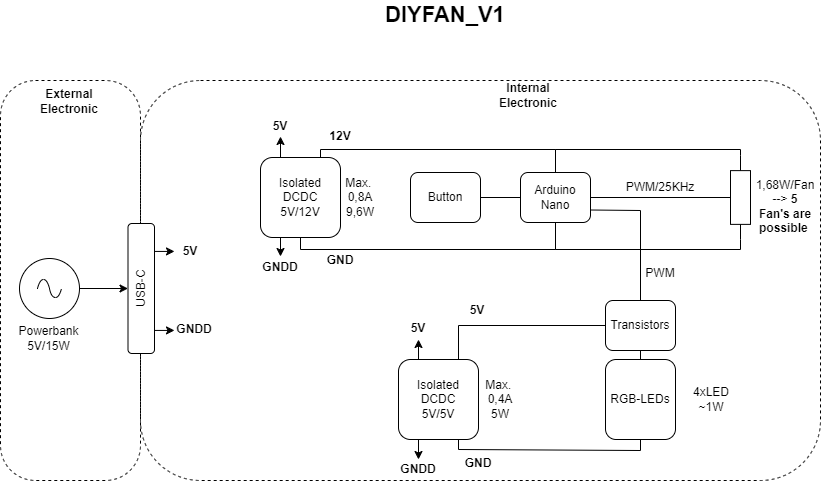

The diagram above was exported from draw.io. Its source (the exported page's mxGraphModel, read from the mxfile embedded in the PNG):
<mxGraphModel dx="1728" dy="997" grid="1" gridSize="10" guides="1" tooltips="1" connect="1" arrows="1" fold="1" page="1" pageScale="1" pageWidth="827" pageHeight="583" math="0" shadow="0">
  <root>
    <mxCell id="0" />
    <mxCell id="1" parent="0" />
    <mxCell id="gIjQD0TmuS_fP23NapkW-50" value="" style="rounded=1;whiteSpace=wrap;html=1;fillColor=none;dashed=1;arcSize=25;" parent="1" vertex="1">
      <mxGeometry x="4" y="110" width="140" height="400" as="geometry" />
    </mxCell>
    <mxCell id="gIjQD0TmuS_fP23NapkW-46" value="" style="rounded=1;whiteSpace=wrap;html=1;fillColor=none;dashed=1;" parent="1" vertex="1">
      <mxGeometry x="144" y="110" width="680" height="400" as="geometry" />
    </mxCell>
    <mxCell id="gIjQD0TmuS_fP23NapkW-2" value="" style="pointerEvents=1;verticalLabelPosition=bottom;shadow=0;dashed=0;align=center;html=1;verticalAlign=top;shape=mxgraph.electrical.signal_sources.source;aspect=fixed;points=[[0.5,0,0],[1,0.5,0],[0.5,1,0],[0,0.5,0]];elSignalType=ac;" parent="1" vertex="1">
      <mxGeometry x="23" y="288" width="60" height="60" as="geometry" />
    </mxCell>
    <mxCell id="gIjQD0TmuS_fP23NapkW-3" value="Isolated DCDC&lt;br&gt;5V/12V" style="rounded=1;whiteSpace=wrap;html=1;" parent="1" vertex="1">
      <mxGeometry x="264" y="187" width="80" height="80" as="geometry" />
    </mxCell>
    <mxCell id="gIjQD0TmuS_fP23NapkW-4" value="" style="pointerEvents=1;verticalLabelPosition=bottom;shadow=0;dashed=0;align=center;html=1;verticalAlign=top;shape=mxgraph.electrical.resistors.resistor_1;rotation=90;" parent="1" vertex="1">
      <mxGeometry x="702" y="217" width="84" height="20" as="geometry" />
    </mxCell>
    <mxCell id="gIjQD0TmuS_fP23NapkW-8" value="Arduino Nano" style="rounded=1;whiteSpace=wrap;html=1;" parent="1" vertex="1">
      <mxGeometry x="524" y="202" width="70" height="50" as="geometry" />
    </mxCell>
    <mxCell id="gIjQD0TmuS_fP23NapkW-9" value="PWM/25KHz" style="text;html=1;strokeColor=none;fillColor=none;align=center;verticalAlign=middle;whiteSpace=wrap;rounded=0;" parent="1" vertex="1">
      <mxGeometry x="634" y="207" width="60" height="20" as="geometry" />
    </mxCell>
    <mxCell id="gIjQD0TmuS_fP23NapkW-13" value="" style="endArrow=none;html=1;rounded=0;entryX=1;entryY=0.5;entryDx=0;entryDy=0;exitX=0;exitY=0.5;exitDx=0;exitDy=0;" parent="1" source="gIjQD0TmuS_fP23NapkW-8" target="gIjQD0TmuS_fP23NapkW-28" edge="1">
      <mxGeometry width="50" height="50" relative="1" as="geometry">
        <mxPoint x="474" y="287" as="sourcePoint" />
        <mxPoint x="464" y="227" as="targetPoint" />
      </mxGeometry>
    </mxCell>
    <mxCell id="gIjQD0TmuS_fP23NapkW-22" value="&lt;div&gt;&lt;div&gt;1,68W/Fan --&amp;gt; &lt;b&gt;5 Fan's are possible&lt;/b&gt;&amp;nbsp;&lt;/div&gt;&lt;/div&gt;" style="text;html=1;strokeColor=none;fillColor=none;align=center;verticalAlign=middle;whiteSpace=wrap;rounded=0;dashed=1;dashPattern=1 1;" parent="1" vertex="1">
      <mxGeometry x="774" y="167.75" width="30" height="137" as="geometry" />
    </mxCell>
    <mxCell id="gIjQD0TmuS_fP23NapkW-26" value="Max.&amp;nbsp;&lt;div&gt;0,8A&lt;div&gt;9,6W&lt;/div&gt;&lt;/div&gt;" style="text;html=1;strokeColor=none;fillColor=none;align=center;verticalAlign=middle;whiteSpace=wrap;rounded=0;" parent="1" vertex="1">
      <mxGeometry x="344" y="207" width="40" height="40" as="geometry" />
    </mxCell>
    <mxCell id="gIjQD0TmuS_fP23NapkW-28" value="Button" style="rounded=1;whiteSpace=wrap;html=1;" parent="1" vertex="1">
      <mxGeometry x="414" y="202" width="70" height="50" as="geometry" />
    </mxCell>
    <mxCell id="gIjQD0TmuS_fP23NapkW-30" value="&lt;div&gt;Powerbank&lt;/div&gt;5V/15W" style="text;html=1;strokeColor=none;fillColor=none;align=center;verticalAlign=middle;whiteSpace=wrap;rounded=0;" parent="1" vertex="1">
      <mxGeometry x="12.5" y="353" width="79" height="30" as="geometry" />
    </mxCell>
    <mxCell id="gIjQD0TmuS_fP23NapkW-40" value="" style="endArrow=none;html=1;rounded=0;entryX=0.75;entryY=0;entryDx=0;entryDy=0;exitX=0.5;exitY=0;exitDx=0;exitDy=0;" parent="1" source="gIjQD0TmuS_fP23NapkW-8" target="gIjQD0TmuS_fP23NapkW-3" edge="1">
      <mxGeometry width="50" height="50" relative="1" as="geometry">
        <mxPoint x="554" y="177" as="sourcePoint" />
        <mxPoint x="334" y="187" as="targetPoint" />
        <Array as="points">
          <mxPoint x="559" y="179" />
          <mxPoint x="324" y="179" />
        </Array>
      </mxGeometry>
    </mxCell>
    <mxCell id="gIjQD0TmuS_fP23NapkW-41" value="" style="endArrow=none;html=1;rounded=0;entryX=0;entryY=0.5;entryDx=0;entryDy=0;entryPerimeter=0;exitX=0.5;exitY=0;exitDx=0;exitDy=0;" parent="1" source="gIjQD0TmuS_fP23NapkW-8" target="gIjQD0TmuS_fP23NapkW-4" edge="1">
      <mxGeometry width="50" height="50" relative="1" as="geometry">
        <mxPoint x="564" y="177" as="sourcePoint" />
        <mxPoint x="654" y="147" as="targetPoint" />
        <Array as="points">
          <mxPoint x="559" y="179" />
          <mxPoint x="744" y="179" />
        </Array>
      </mxGeometry>
    </mxCell>
    <mxCell id="gIjQD0TmuS_fP23NapkW-42" value="" style="endArrow=none;html=1;rounded=0;entryX=1;entryY=0.5;entryDx=0;entryDy=0;" parent="1" target="gIjQD0TmuS_fP23NapkW-8" edge="1">
      <mxGeometry width="50" height="50" relative="1" as="geometry">
        <mxPoint x="734" y="227" as="sourcePoint" />
        <mxPoint x="564" y="177" as="targetPoint" />
      </mxGeometry>
    </mxCell>
    <mxCell id="gIjQD0TmuS_fP23NapkW-44" value="" style="endArrow=none;html=1;rounded=0;entryX=0.5;entryY=1;entryDx=0;entryDy=0;" parent="1" target="gIjQD0TmuS_fP23NapkW-8" edge="1">
      <mxGeometry width="50" height="50" relative="1" as="geometry">
        <mxPoint x="304" y="267" as="sourcePoint" />
        <mxPoint x="434" y="307" as="targetPoint" />
        <Array as="points">
          <mxPoint x="304" y="279" />
          <mxPoint x="559" y="279" />
        </Array>
      </mxGeometry>
    </mxCell>
    <mxCell id="gIjQD0TmuS_fP23NapkW-45" value="" style="endArrow=none;html=1;rounded=0;entryX=1;entryY=0.5;entryDx=0;entryDy=0;entryPerimeter=0;exitX=0.5;exitY=1;exitDx=0;exitDy=0;" parent="1" source="gIjQD0TmuS_fP23NapkW-8" target="gIjQD0TmuS_fP23NapkW-4" edge="1">
      <mxGeometry width="50" height="50" relative="1" as="geometry">
        <mxPoint x="564" y="277" as="sourcePoint" />
        <mxPoint x="524" y="127" as="targetPoint" />
        <Array as="points">
          <mxPoint x="559" y="279" />
          <mxPoint x="744" y="279" />
        </Array>
      </mxGeometry>
    </mxCell>
    <mxCell id="gIjQD0TmuS_fP23NapkW-49" value="&lt;b&gt;Internal Electronic&lt;/b&gt;" style="text;html=1;align=center;verticalAlign=middle;whiteSpace=wrap;rounded=0;" parent="1" vertex="1">
      <mxGeometry x="482" y="110" width="100" height="30" as="geometry" />
    </mxCell>
    <mxCell id="gIjQD0TmuS_fP23NapkW-52" value="&lt;b&gt;External Electronic&lt;/b&gt;" style="text;html=1;align=center;verticalAlign=middle;whiteSpace=wrap;rounded=0;" parent="1" vertex="1">
      <mxGeometry x="23" y="116" width="100" height="30" as="geometry" />
    </mxCell>
    <mxCell id="gIjQD0TmuS_fP23NapkW-53" value="&lt;b&gt;&lt;font style=&quot;font-size: 22px;&quot;&gt;DIYFAN_V1&amp;nbsp;&lt;/font&gt;&lt;/b&gt;" style="text;html=1;align=center;verticalAlign=middle;whiteSpace=wrap;rounded=0;" parent="1" vertex="1">
      <mxGeometry x="402" y="30" width="100" height="30" as="geometry" />
    </mxCell>
    <mxCell id="gIjQD0TmuS_fP23NapkW-54" value="&lt;b&gt;12V&lt;/b&gt;" style="text;html=1;strokeColor=none;fillColor=none;align=center;verticalAlign=middle;whiteSpace=wrap;rounded=0;" parent="1" vertex="1">
      <mxGeometry x="324" y="156" width="40" height="20" as="geometry" />
    </mxCell>
    <mxCell id="gIjQD0TmuS_fP23NapkW-55" value="&lt;b&gt;GND&lt;/b&gt;" style="text;html=1;strokeColor=none;fillColor=none;align=center;verticalAlign=middle;whiteSpace=wrap;rounded=0;" parent="1" vertex="1">
      <mxGeometry x="324" y="280" width="40" height="20" as="geometry" />
    </mxCell>
    <mxCell id="gIjQD0TmuS_fP23NapkW-56" value="USB-C" style="rounded=1;whiteSpace=wrap;html=1;fillColor=default;rotation=-90;" parent="1" vertex="1">
      <mxGeometry x="79.75" y="304.75" width="130" height="26.5" as="geometry" />
    </mxCell>
    <mxCell id="gIjQD0TmuS_fP23NapkW-60" value="RGB-LEDs" style="rounded=1;whiteSpace=wrap;html=1;" parent="1" vertex="1">
      <mxGeometry x="609" y="389" width="70" height="80" as="geometry" />
    </mxCell>
    <mxCell id="gIjQD0TmuS_fP23NapkW-64" value="&lt;div&gt;&lt;div&gt;4xLED&lt;/div&gt;&lt;/div&gt;&lt;div&gt;~1W&lt;/div&gt;" style="text;html=1;strokeColor=none;fillColor=none;align=center;verticalAlign=middle;whiteSpace=wrap;rounded=0;dashed=1;dashPattern=1 1;" parent="1" vertex="1">
      <mxGeometry x="686" y="414" width="58" height="30" as="geometry" />
    </mxCell>
    <mxCell id="lE_V0eGnjFoJoQAuzXOe-1" value="Isolated DCDC&lt;div&gt;5V/5V&lt;/div&gt;" style="rounded=1;whiteSpace=wrap;html=1;" parent="1" vertex="1">
      <mxGeometry x="402" y="389" width="80" height="80" as="geometry" />
    </mxCell>
    <mxCell id="lE_V0eGnjFoJoQAuzXOe-3" value="&lt;b&gt;5V&lt;/b&gt;" style="text;html=1;strokeColor=none;fillColor=none;align=center;verticalAlign=middle;whiteSpace=wrap;rounded=0;" parent="1" vertex="1">
      <mxGeometry x="461" y="330" width="40" height="20" as="geometry" />
    </mxCell>
    <mxCell id="lE_V0eGnjFoJoQAuzXOe-5" value="" style="endArrow=none;html=1;rounded=0;entryX=0.75;entryY=1;entryDx=0;entryDy=0;exitX=0.5;exitY=1;exitDx=0;exitDy=0;" parent="1" source="gIjQD0TmuS_fP23NapkW-60" target="lE_V0eGnjFoJoQAuzXOe-1" edge="1">
      <mxGeometry width="50" height="50" relative="1" as="geometry">
        <mxPoint x="442" y="549" as="sourcePoint" />
        <mxPoint x="492" y="499" as="targetPoint" />
        <Array as="points">
          <mxPoint x="644" y="480" />
          <mxPoint x="462" y="479" />
        </Array>
      </mxGeometry>
    </mxCell>
    <mxCell id="lE_V0eGnjFoJoQAuzXOe-6" value="&lt;b&gt;GND&lt;/b&gt;" style="text;html=1;strokeColor=none;fillColor=none;align=center;verticalAlign=middle;whiteSpace=wrap;rounded=0;" parent="1" vertex="1">
      <mxGeometry x="462" y="483" width="40" height="20" as="geometry" />
    </mxCell>
    <mxCell id="lE_V0eGnjFoJoQAuzXOe-10" value="" style="endArrow=classic;html=1;rounded=0;exitX=0.18;exitY=1.004;exitDx=0;exitDy=0;exitPerimeter=0;" parent="1" edge="1">
      <mxGeometry width="50" height="50" relative="1" as="geometry">
        <mxPoint x="158" y="280.93" as="sourcePoint" />
        <mxPoint x="178" y="280.93" as="targetPoint" />
      </mxGeometry>
    </mxCell>
    <mxCell id="lE_V0eGnjFoJoQAuzXOe-11" value="&lt;b&gt;5V&lt;/b&gt;" style="text;html=1;strokeColor=none;fillColor=none;align=center;verticalAlign=middle;whiteSpace=wrap;rounded=0;" parent="1" vertex="1">
      <mxGeometry x="173.75" y="271" width="40" height="20" as="geometry" />
    </mxCell>
    <mxCell id="lE_V0eGnjFoJoQAuzXOe-12" value="&lt;b&gt;GNDD&lt;/b&gt;" style="text;html=1;strokeColor=none;fillColor=none;align=center;verticalAlign=middle;whiteSpace=wrap;rounded=0;" parent="1" vertex="1">
      <mxGeometry x="178" y="349" width="40" height="20" as="geometry" />
    </mxCell>
    <mxCell id="lE_V0eGnjFoJoQAuzXOe-13" value="" style="endArrow=classic;html=1;rounded=0;exitX=0.25;exitY=0;exitDx=0;exitDy=0;" parent="1" source="lE_V0eGnjFoJoQAuzXOe-1" edge="1">
      <mxGeometry width="50" height="50" relative="1" as="geometry">
        <mxPoint x="322" y="419" as="sourcePoint" />
        <mxPoint x="422" y="369" as="targetPoint" />
      </mxGeometry>
    </mxCell>
    <mxCell id="lE_V0eGnjFoJoQAuzXOe-14" value="" style="endArrow=classic;html=1;rounded=0;exitX=0.25;exitY=1;exitDx=0;exitDy=0;" parent="1" source="lE_V0eGnjFoJoQAuzXOe-1" edge="1">
      <mxGeometry width="50" height="50" relative="1" as="geometry">
        <mxPoint x="332" y="509" as="sourcePoint" />
        <mxPoint x="422" y="489" as="targetPoint" />
      </mxGeometry>
    </mxCell>
    <mxCell id="lE_V0eGnjFoJoQAuzXOe-15" value="" style="endArrow=classic;html=1;rounded=0;exitX=0.25;exitY=0;exitDx=0;exitDy=0;" parent="1" source="gIjQD0TmuS_fP23NapkW-3" edge="1">
      <mxGeometry width="50" height="50" relative="1" as="geometry">
        <mxPoint x="264" y="166" as="sourcePoint" />
        <mxPoint x="284" y="166" as="targetPoint" />
      </mxGeometry>
    </mxCell>
    <mxCell id="lE_V0eGnjFoJoQAuzXOe-16" value="" style="endArrow=classic;html=1;rounded=0;exitX=0.25;exitY=1;exitDx=0;exitDy=0;" parent="1" source="gIjQD0TmuS_fP23NapkW-3" edge="1">
      <mxGeometry width="50" height="50" relative="1" as="geometry">
        <mxPoint x="254" y="376" as="sourcePoint" />
        <mxPoint x="284" y="286" as="targetPoint" />
      </mxGeometry>
    </mxCell>
    <mxCell id="lE_V0eGnjFoJoQAuzXOe-17" value="&lt;b&gt;5V&lt;/b&gt;" style="text;html=1;strokeColor=none;fillColor=none;align=center;verticalAlign=middle;whiteSpace=wrap;rounded=0;" parent="1" vertex="1">
      <mxGeometry x="264" y="146" width="40" height="20" as="geometry" />
    </mxCell>
    <mxCell id="lE_V0eGnjFoJoQAuzXOe-18" value="&lt;b&gt;GNDD&lt;/b&gt;" style="text;html=1;strokeColor=none;fillColor=none;align=center;verticalAlign=middle;whiteSpace=wrap;rounded=0;" parent="1" vertex="1">
      <mxGeometry x="264" y="287.25" width="40" height="20" as="geometry" />
    </mxCell>
    <mxCell id="lE_V0eGnjFoJoQAuzXOe-19" value="&lt;b&gt;GNDD&lt;/b&gt;" style="text;html=1;strokeColor=none;fillColor=none;align=center;verticalAlign=middle;whiteSpace=wrap;rounded=0;" parent="1" vertex="1">
      <mxGeometry x="402" y="489" width="40" height="20" as="geometry" />
    </mxCell>
    <mxCell id="lE_V0eGnjFoJoQAuzXOe-20" value="&lt;b&gt;5V&lt;/b&gt;" style="text;html=1;strokeColor=none;fillColor=none;align=center;verticalAlign=middle;whiteSpace=wrap;rounded=0;" parent="1" vertex="1">
      <mxGeometry x="402" y="348" width="40" height="20" as="geometry" />
    </mxCell>
    <mxCell id="lE_V0eGnjFoJoQAuzXOe-22" value="" style="endArrow=classic;html=1;rounded=0;exitX=1;exitY=0.5;exitDx=0;exitDy=0;exitPerimeter=0;entryX=0.5;entryY=0;entryDx=0;entryDy=0;" parent="1" source="gIjQD0TmuS_fP23NapkW-2" target="gIjQD0TmuS_fP23NapkW-56" edge="1">
      <mxGeometry width="50" height="50" relative="1" as="geometry">
        <mxPoint x="194" y="330" as="sourcePoint" />
        <mxPoint x="244" y="280" as="targetPoint" />
      </mxGeometry>
    </mxCell>
    <mxCell id="lE_V0eGnjFoJoQAuzXOe-25" value="" style="endArrow=classic;html=1;rounded=0;exitX=0.18;exitY=1.004;exitDx=0;exitDy=0;exitPerimeter=0;" parent="1" edge="1">
      <mxGeometry width="50" height="50" relative="1" as="geometry">
        <mxPoint x="158" y="359.93" as="sourcePoint" />
        <mxPoint x="178" y="359.93" as="targetPoint" />
      </mxGeometry>
    </mxCell>
    <mxCell id="lE_V0eGnjFoJoQAuzXOe-27" value="Transistors" style="rounded=1;whiteSpace=wrap;html=1;" parent="1" vertex="1">
      <mxGeometry x="609" y="330" width="70" height="50" as="geometry" />
    </mxCell>
    <mxCell id="lE_V0eGnjFoJoQAuzXOe-28" value="" style="endArrow=none;html=1;rounded=0;entryX=1;entryY=0.75;entryDx=0;entryDy=0;exitX=0.5;exitY=0;exitDx=0;exitDy=0;" parent="1" source="lE_V0eGnjFoJoQAuzXOe-27" target="gIjQD0TmuS_fP23NapkW-8" edge="1">
      <mxGeometry width="50" height="50" relative="1" as="geometry">
        <mxPoint x="744" y="237" as="sourcePoint" />
        <mxPoint x="604" y="237" as="targetPoint" />
        <Array as="points">
          <mxPoint x="644" y="240" />
        </Array>
      </mxGeometry>
    </mxCell>
    <mxCell id="lE_V0eGnjFoJoQAuzXOe-29" value="" style="endArrow=none;html=1;rounded=0;exitX=0.75;exitY=0;exitDx=0;exitDy=0;entryX=0;entryY=0.5;entryDx=0;entryDy=0;" parent="1" source="lE_V0eGnjFoJoQAuzXOe-1" target="lE_V0eGnjFoJoQAuzXOe-27" edge="1">
      <mxGeometry width="50" height="50" relative="1" as="geometry">
        <mxPoint x="524" y="350" as="sourcePoint" />
        <mxPoint x="574" y="300" as="targetPoint" />
        <Array as="points">
          <mxPoint x="462" y="355" />
        </Array>
      </mxGeometry>
    </mxCell>
    <mxCell id="lE_V0eGnjFoJoQAuzXOe-31" value="" style="endArrow=none;html=1;rounded=0;entryX=0.5;entryY=1;entryDx=0;entryDy=0;exitX=0.5;exitY=0;exitDx=0;exitDy=0;" parent="1" source="gIjQD0TmuS_fP23NapkW-60" target="lE_V0eGnjFoJoQAuzXOe-27" edge="1">
      <mxGeometry width="50" height="50" relative="1" as="geometry">
        <mxPoint x="584" y="390" as="sourcePoint" />
        <mxPoint x="634" y="340" as="targetPoint" />
      </mxGeometry>
    </mxCell>
    <mxCell id="lE_V0eGnjFoJoQAuzXOe-32" value="PWM" style="text;html=1;strokeColor=none;fillColor=none;align=center;verticalAlign=middle;whiteSpace=wrap;rounded=0;" parent="1" vertex="1">
      <mxGeometry x="634" y="293" width="60" height="20" as="geometry" />
    </mxCell>
    <mxCell id="MQGVVeOVQwumvTwnCiLA-1" value="Max.&amp;nbsp;&lt;div&gt;0,4A&lt;div&gt;5W&lt;/div&gt;&lt;/div&gt;" style="text;html=1;strokeColor=none;fillColor=none;align=center;verticalAlign=middle;whiteSpace=wrap;rounded=0;" vertex="1" parent="1">
      <mxGeometry x="484" y="409" width="40" height="40" as="geometry" />
    </mxCell>
  </root>
</mxGraphModel>